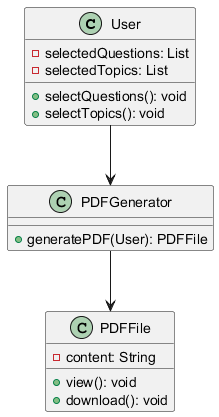

The diagram above was rendered by PlantUML. Its source (embedded in the PNG):
@startuml
class User {
    - selectedQuestions: List
    - selectedTopics: List
    + selectQuestions(): void
    + selectTopics(): void
}

class PDFGenerator {
    + generatePDF(User): PDFFile
}

class PDFFile {
    - content: String
    + view(): void
    + download(): void
}

User --> PDFGenerator
PDFGenerator --> PDFFile
@enduml